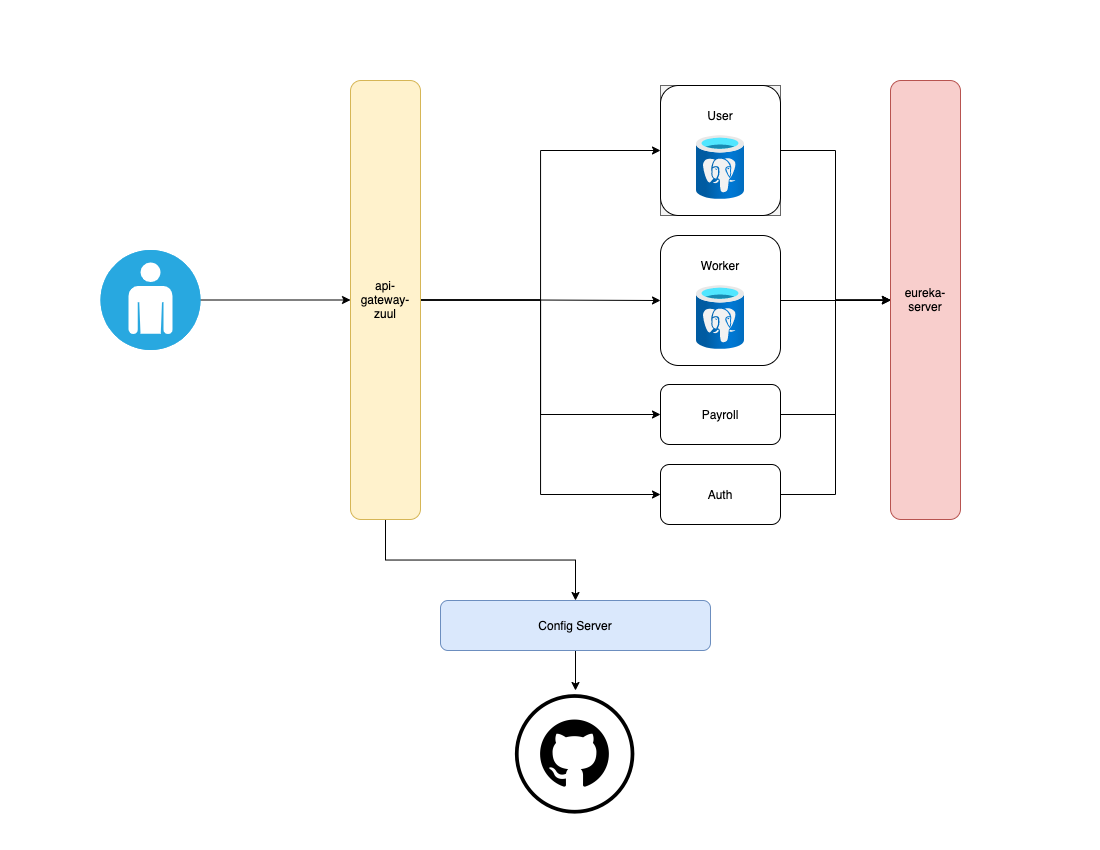

The diagram above was exported from draw.io. Its source (the exported page's mxGraphModel, read from the mxfile embedded in the PNG):
<mxGraphModel dx="1113" dy="692" grid="1" gridSize="10" guides="1" tooltips="1" connect="1" arrows="1" fold="1" page="1" pageScale="1" pageWidth="1100" pageHeight="850" math="0" shadow="0">
  <root>
    <mxCell id="0" />
    <mxCell id="1" parent="0" />
    <mxCell id="-PTnqoWvXRvSf1MEa0i2-40" style="edgeStyle=orthogonalEdgeStyle;rounded=0;orthogonalLoop=1;jettySize=auto;html=1;exitX=1;exitY=0.5;exitDx=0;exitDy=0;entryX=0;entryY=0.5;entryDx=0;entryDy=0;" edge="1" parent="1" source="-PTnqoWvXRvSf1MEa0i2-16" target="-PTnqoWvXRvSf1MEa0i2-37">
      <mxGeometry relative="1" as="geometry" />
    </mxCell>
    <mxCell id="-PTnqoWvXRvSf1MEa0i2-16" value="Payroll" style="rounded=1;whiteSpace=wrap;html=1;" vertex="1" parent="1">
      <mxGeometry x="660" y="384" width="120" height="60" as="geometry" />
    </mxCell>
    <mxCell id="-PTnqoWvXRvSf1MEa0i2-28" style="edgeStyle=orthogonalEdgeStyle;rounded=0;orthogonalLoop=1;jettySize=auto;html=1;exitX=1;exitY=0.5;exitDx=0;exitDy=0;entryX=0;entryY=0.5;entryDx=0;entryDy=0;" edge="1" parent="1" source="-PTnqoWvXRvSf1MEa0i2-18" target="-PTnqoWvXRvSf1MEa0i2-24">
      <mxGeometry relative="1" as="geometry" />
    </mxCell>
    <mxCell id="-PTnqoWvXRvSf1MEa0i2-29" style="edgeStyle=orthogonalEdgeStyle;rounded=0;orthogonalLoop=1;jettySize=auto;html=1;exitX=1;exitY=0.5;exitDx=0;exitDy=0;entryX=0;entryY=0.5;entryDx=0;entryDy=0;" edge="1" parent="1" source="-PTnqoWvXRvSf1MEa0i2-18" target="-PTnqoWvXRvSf1MEa0i2-16">
      <mxGeometry relative="1" as="geometry" />
    </mxCell>
    <mxCell id="-PTnqoWvXRvSf1MEa0i2-30" style="edgeStyle=orthogonalEdgeStyle;rounded=0;orthogonalLoop=1;jettySize=auto;html=1;exitX=1;exitY=0.5;exitDx=0;exitDy=0;" edge="1" parent="1" source="-PTnqoWvXRvSf1MEa0i2-18" target="-PTnqoWvXRvSf1MEa0i2-7">
      <mxGeometry relative="1" as="geometry" />
    </mxCell>
    <mxCell id="-PTnqoWvXRvSf1MEa0i2-31" style="edgeStyle=orthogonalEdgeStyle;rounded=0;orthogonalLoop=1;jettySize=auto;html=1;exitX=1;exitY=0.5;exitDx=0;exitDy=0;entryX=0;entryY=0.5;entryDx=0;entryDy=0;" edge="1" parent="1" source="-PTnqoWvXRvSf1MEa0i2-18" target="-PTnqoWvXRvSf1MEa0i2-2">
      <mxGeometry relative="1" as="geometry" />
    </mxCell>
    <mxCell id="-PTnqoWvXRvSf1MEa0i2-36" style="edgeStyle=orthogonalEdgeStyle;rounded=0;orthogonalLoop=1;jettySize=auto;html=1;exitX=0.5;exitY=1;exitDx=0;exitDy=0;entryX=0.5;entryY=0;entryDx=0;entryDy=0;" edge="1" parent="1" source="-PTnqoWvXRvSf1MEa0i2-18" target="-PTnqoWvXRvSf1MEa0i2-19">
      <mxGeometry relative="1" as="geometry" />
    </mxCell>
    <mxCell id="-PTnqoWvXRvSf1MEa0i2-18" value="api-gateway-zuul" style="rounded=1;whiteSpace=wrap;html=1;fillColor=#fff2cc;strokeColor=#d6b656;" vertex="1" parent="1">
      <mxGeometry x="350" y="80" width="70" height="439" as="geometry" />
    </mxCell>
    <mxCell id="-PTnqoWvXRvSf1MEa0i2-25" value="" style="edgeStyle=orthogonalEdgeStyle;rounded=0;orthogonalLoop=1;jettySize=auto;html=1;" edge="1" parent="1" source="-PTnqoWvXRvSf1MEa0i2-19" target="-PTnqoWvXRvSf1MEa0i2-21">
      <mxGeometry relative="1" as="geometry" />
    </mxCell>
    <mxCell id="-PTnqoWvXRvSf1MEa0i2-19" value="Config Server" style="rounded=1;whiteSpace=wrap;html=1;fillColor=#dae8fc;strokeColor=#6c8ebf;" vertex="1" parent="1">
      <mxGeometry x="440" y="600" width="270" height="50" as="geometry" />
    </mxCell>
    <mxCell id="-PTnqoWvXRvSf1MEa0i2-21" value="" style="shape=image;html=1;verticalAlign=top;verticalLabelPosition=bottom;labelBackgroundColor=#ffffff;imageAspect=0;aspect=fixed;image=https://cdn1.iconfinder.com/data/icons/social-networks-3/512/github-128.png" vertex="1" parent="1">
      <mxGeometry x="511" y="690" width="128" height="128" as="geometry" />
    </mxCell>
    <mxCell id="-PTnqoWvXRvSf1MEa0i2-22" value="" style="group" vertex="1" connectable="0" parent="1">
      <mxGeometry x="660" y="235" width="120" height="130" as="geometry" />
    </mxCell>
    <mxCell id="-PTnqoWvXRvSf1MEa0i2-7" value="" style="rounded=1;whiteSpace=wrap;html=1;" vertex="1" parent="-PTnqoWvXRvSf1MEa0i2-22">
      <mxGeometry width="120" height="130" as="geometry" />
    </mxCell>
    <mxCell id="-PTnqoWvXRvSf1MEa0i2-8" value="" style="aspect=fixed;html=1;points=[];align=center;image;fontSize=12;image=img/lib/azure2/databases/Azure_Database_PostgreSQL_Server.svg;" vertex="1" parent="-PTnqoWvXRvSf1MEa0i2-22">
      <mxGeometry x="36" y="50" width="48" height="64" as="geometry" />
    </mxCell>
    <mxCell id="-PTnqoWvXRvSf1MEa0i2-9" value="Worker" style="text;html=1;strokeColor=none;fillColor=none;align=center;verticalAlign=middle;whiteSpace=wrap;rounded=0;" vertex="1" parent="-PTnqoWvXRvSf1MEa0i2-22">
      <mxGeometry x="40" y="20" width="40" height="20" as="geometry" />
    </mxCell>
    <mxCell id="-PTnqoWvXRvSf1MEa0i2-23" value="" style="group;fillColor=#f5f5f5;strokeColor=#666666;fontColor=#333333;" vertex="1" connectable="0" parent="1">
      <mxGeometry x="660" y="85" width="120" height="130" as="geometry" />
    </mxCell>
    <mxCell id="-PTnqoWvXRvSf1MEa0i2-2" value="" style="rounded=1;whiteSpace=wrap;html=1;" vertex="1" parent="-PTnqoWvXRvSf1MEa0i2-23">
      <mxGeometry width="120" height="130" as="geometry" />
    </mxCell>
    <mxCell id="-PTnqoWvXRvSf1MEa0i2-3" value="" style="aspect=fixed;html=1;points=[];align=center;image;fontSize=12;image=img/lib/azure2/databases/Azure_Database_PostgreSQL_Server.svg;" vertex="1" parent="-PTnqoWvXRvSf1MEa0i2-23">
      <mxGeometry x="36" y="50" width="48" height="64" as="geometry" />
    </mxCell>
    <mxCell id="-PTnqoWvXRvSf1MEa0i2-5" value="User" style="text;html=1;strokeColor=none;fillColor=none;align=center;verticalAlign=middle;whiteSpace=wrap;rounded=0;" vertex="1" parent="-PTnqoWvXRvSf1MEa0i2-23">
      <mxGeometry x="40" y="20" width="40" height="20" as="geometry" />
    </mxCell>
    <mxCell id="-PTnqoWvXRvSf1MEa0i2-42" style="edgeStyle=orthogonalEdgeStyle;rounded=0;orthogonalLoop=1;jettySize=auto;html=1;exitX=1;exitY=0.5;exitDx=0;exitDy=0;entryX=0;entryY=0.5;entryDx=0;entryDy=0;" edge="1" parent="1" source="-PTnqoWvXRvSf1MEa0i2-24" target="-PTnqoWvXRvSf1MEa0i2-37">
      <mxGeometry relative="1" as="geometry" />
    </mxCell>
    <mxCell id="-PTnqoWvXRvSf1MEa0i2-24" value="Auth" style="rounded=1;whiteSpace=wrap;html=1;" vertex="1" parent="1">
      <mxGeometry x="660" y="464" width="120" height="60" as="geometry" />
    </mxCell>
    <mxCell id="-PTnqoWvXRvSf1MEa0i2-35" style="edgeStyle=orthogonalEdgeStyle;rounded=0;orthogonalLoop=1;jettySize=auto;html=1;exitX=1;exitY=0.5;exitDx=0;exitDy=0;exitPerimeter=0;" edge="1" parent="1" source="-PTnqoWvXRvSf1MEa0i2-34" target="-PTnqoWvXRvSf1MEa0i2-18">
      <mxGeometry relative="1" as="geometry" />
    </mxCell>
    <mxCell id="-PTnqoWvXRvSf1MEa0i2-34" value="" style="fillColor=#28A8E0;verticalLabelPosition=bottom;html=1;strokeColor=#ffffff;verticalAlign=top;align=center;points=[[0.145,0.145,0],[0.5,0,0],[0.855,0.145,0],[1,0.5,0],[0.855,0.855,0],[0.5,1,0],[0.145,0.855,0],[0,0.5,0]];pointerEvents=1;shape=mxgraph.cisco_safe.compositeIcon;bgIcon=ellipse;resIcon=mxgraph.cisco_safe.capability.user;" vertex="1" parent="1">
      <mxGeometry x="100" y="249.5" width="100" height="100" as="geometry" />
    </mxCell>
    <mxCell id="-PTnqoWvXRvSf1MEa0i2-37" value="eureka-server" style="rounded=1;whiteSpace=wrap;html=1;fillColor=#f8cecc;strokeColor=#b85450;" vertex="1" parent="1">
      <mxGeometry x="890" y="80" width="70" height="439" as="geometry" />
    </mxCell>
    <mxCell id="-PTnqoWvXRvSf1MEa0i2-38" style="edgeStyle=orthogonalEdgeStyle;rounded=0;orthogonalLoop=1;jettySize=auto;html=1;exitX=1;exitY=0.5;exitDx=0;exitDy=0;entryX=0;entryY=0.5;entryDx=0;entryDy=0;" edge="1" parent="1" source="-PTnqoWvXRvSf1MEa0i2-2" target="-PTnqoWvXRvSf1MEa0i2-37">
      <mxGeometry relative="1" as="geometry" />
    </mxCell>
    <mxCell id="-PTnqoWvXRvSf1MEa0i2-39" style="edgeStyle=orthogonalEdgeStyle;rounded=0;orthogonalLoop=1;jettySize=auto;html=1;exitX=1;exitY=0.5;exitDx=0;exitDy=0;" edge="1" parent="1" source="-PTnqoWvXRvSf1MEa0i2-7">
      <mxGeometry relative="1" as="geometry">
        <mxPoint x="890" y="300" as="targetPoint" />
      </mxGeometry>
    </mxCell>
  </root>
</mxGraphModel>